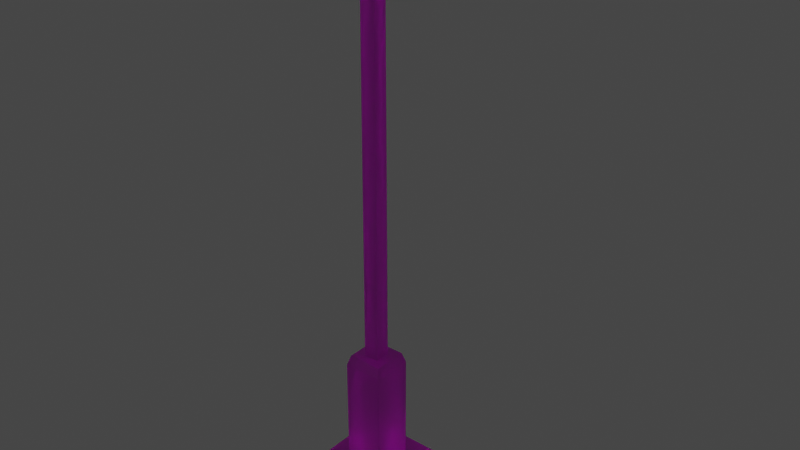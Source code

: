 # Source: straatlamp.blend  (saved by Blender 3.3.6; exported with 4.5.12 LTS)
import bpy
from mathutils import Matrix  # noqa: F401  (used for matrix-valued properties, if any)

bpy.ops.wm.read_factory_settings(use_empty=True)
scene = bpy.context.scene
scene.name = 'Scene'

# ---- collections
col_collection = bpy.data.collections.new('Collection'); scene.collection.children.link(col_collection)

# ---- images (referenced by path relative to the original .blend; pixels are not part of the script)
import os
ASSET_DIR = os.environ.get("B2B_ASSET_DIR", "")  # directory of the original .blend (textures are referenced by path, not embedded)
HERE = os.path.dirname(os.path.abspath(__file__))  # packed textures are extracted next to this script under _unpacked/

def load_image(name, relpath, width, height, colorspace="sRGB"):
    """Load a texture the original file referenced (path relative to the .blend, or extracted next to this script)."""
    p = next((c for c in (os.path.join(HERE, relpath), os.path.join(ASSET_DIR, relpath)) if relpath and os.path.exists(c)), "")
    if p:
        img = bpy.data.images.load(p, check_existing=True)
        img.name = name
    else:  # same state as the original file: an image datablock whose file is absent (Cycles renders it pink)
        img = bpy.data.images.new(name, width, height)
        img.source = "FILE"
        img.filepath = "//" + (relpath or name)
    img.colorspace_settings.name = colorspace
    return img
img_straatlamptexture2_jpg = load_image('straatlamptexture2.jpg', 'straatlamptextuur.jpg', 1024, 1024, 'sRGB')

# ---- materials (node trees are filled in below, after node groups)
mat_material = bpy.data.materials.new('Material')
mat_material.alpha_threshold = 1.0
mat_material.use_transparent_shadow = False
mat_material.use_raytrace_refraction = True
mat_material.use_screen_refraction = True
mat_material.thickness_mode = 'SLAB'

# ---- material node trees
mat_material.use_nodes = True; mat_material.node_tree.nodes.clear()
_N = mat_material.node_tree.nodes; _L = mat_material.node_tree.links
n0 = _N.new('ShaderNodeOutputMaterial'); n0.name = 'Material Output'; n0.location = (300, 300)
n1 = _N.new('ShaderNodeTexImage'); n1.name = 'Image Texture'; n1.location = (-296, 260)
n1.image = img_straatlamptexture2_jpg
n2 = _N.new('ShaderNodeBsdfPrincipled'); n2.name = 'Principled BSDF'; n2.location = (10, 300)
n2.distribution = 'GGX'
n2.subsurface_method = 'RANDOM_WALK_SKIN'
n2.inputs[3].default_value = 1.45
n2.inputs[18].default_value = 1.0
n2.inputs[27].default_value = (0.0, 0.0, 0.0, 1.0)
n3 = _N.new('ShaderNodeValue'); n3.name = 'Value'; n3.location = (300, 140)
n3.outputs[0].default_value = 0.0
_L.new(n2.outputs[0], n0.inputs[0])
_L.new(n1.outputs[0], n2.inputs[0])
_L.new(n3.outputs[0], n0.inputs[3])
n0.is_active_output = True

# ---- world
world_world = bpy.data.worlds.new('World'); scene.world = world_world
world_world.use_nodes = True; world_world.node_tree.nodes.clear()
_N = world_world.node_tree.nodes; _L = world_world.node_tree.links
n0 = _N.new('ShaderNodeOutputWorld'); n0.name = 'World Output'; n0.location = (300, 300)
n1 = _N.new('ShaderNodeBackground'); n1.name = 'Background'; n1.location = (10, 300)
n1.inputs[0].default_value = (0.05088, 0.05088, 0.05088, 1.0)
_L.new(n1.outputs[0], n0.inputs[0])
n0.is_active_output = True
world_world.color = (0.05088, 0.05088, 0.05088)
world_world.use_sun_shadow = False
world_world.sun_shadow_jitter_overblur = 0.0

# ---- meshes
me_cube_001 = bpy.data.meshes.new('Cube.001')
me_cube_001.from_pydata([(-1.0, -1.0, -1.0), (-0.3919, -0.3919, -0.8731), (-1.0, 1.0, -1.0), (-0.3919, 0.3919, -0.8731), (1.0, -1.0, -1.0), (0.3919, -0.3919, -0.8731), (1.0, 1.0, -1.0), (0.3919, 0.3919, -0.8731), (-1.0, -1.0, -0.8731), (-1.0, 1.0, -0.8731), (1.0, 1.0, -0.8731), (1.0, -1.0, -0.8731), (-0.3919, -0.3919, 1.48), (-0.3919, 0.3919, 1.48), (0.3919, 0.3919, 1.48), (0.3919, -0.3919, 1.48), (-0.1495, -0.1495, 1.673), (-0.1495, 0.1495, 1.673), (0.1495, 0.1495, 1.673), (0.1495, -0.1495, 1.673), (-0.3342, -0.3342, 1.673), (-0.3342, 0.3342, 1.673), (0.3342, 0.3342, 1.673), (0.3342, -0.3342, 1.673), (-0.1519, -0.1247, 8.786), (0.1475, -0.08105, 8.829), (-0.1495, 0.1495, 8.784), (0.1491, 0.1055, 8.828), (-0.1519, -0.1247, 8.998), (-0.1495, 0.1495, 8.995), (0.1491, 0.1055, 8.951), (0.1475, -0.08105, 8.952), (-0.1499, -0.1199, 9.788), (-0.1475, 0.1543, 9.786), (0.1515, 0.1543, 9.786), (0.1491, -0.1202, 9.786), (0.1495, 0.1495, 8.784), (0.1471, -0.1251, 8.785), (0.1495, 0.1495, 8.995), (0.1471, -0.1251, 8.996), (0.9676, 0.1221, 8.989), (0.9654, -0.1255, 8.989), (0.9676, 0.1221, 9.153), (0.9654, -0.1255, 9.153), (1.322, 0.1164, 8.9), (1.321, -0.1246, 8.9), (1.247, 0.1917, 9.2), (1.245, -0.1993, 9.2), (1.791, 0.1145, 8.9), (1.79, -0.1265, 8.9), (1.866, 0.1892, 9.2), (1.864, -0.2018, 9.2), (2.145, 0.1634, 9.019), (2.144, -0.1782, 9.02), (2.145, 0.1634, 9.122), (2.144, -0.1782, 9.123), (1.172, 0.2673, 9.153), (1.17, -0.2744, 9.153), (1.942, 0.2643, 9.153), (1.939, -0.2775, 9.153), (1.172, 0.2673, 8.989), (1.17, -0.2744, 8.989), (1.942, 0.2643, 8.989), (1.939, -0.2775, 8.989), (-0.2601, -0.2202, 9.875), (-0.2559, 0.2543, 9.871), (0.2615, 0.2543, 9.871), (0.2573, -0.2209, 9.873), (-0.199, -0.159, 10.15), (-0.1959, 0.1954, 10.15), (0.2014, 0.1954, 10.15), (0.1983, -0.1595, 10.15), (-0.2596, -0.219, 10.08), (-0.2554, 0.2555, 10.07), (0.262, 0.2555, 10.07), (0.2578, -0.2196, 10.07), (1.28, 0.158, 8.925), (1.279, -0.1659, 8.925), (1.832, 0.1558, 8.925), (1.831, -0.1682, 8.925)], [], [(0, 8, 9, 2), (2, 9, 10, 6), (6, 10, 11, 4), (4, 11, 8, 0), (2, 6, 4, 0), (1, 5, 15, 12), (1, 3, 9, 8), (3, 7, 10, 9), (7, 5, 11, 10), (5, 1, 8, 11), (15, 14, 22, 23), (7, 3, 13, 14), (5, 7, 14, 15), (3, 1, 12, 13), (16, 19, 37, 24), (13, 12, 20, 21), (12, 15, 23, 20), (14, 13, 21, 22), (16, 17, 21, 20), (17, 18, 22, 21), (18, 19, 23, 22), (19, 16, 20, 23), (18, 17, 26, 36), (19, 18, 36, 37), (17, 16, 24, 26), (27, 30, 42, 40), (39, 38, 34, 35), (26, 24, 28, 29), (24, 37, 39, 28), (36, 26, 29, 38), (33, 32, 64, 65), (29, 28, 32, 33), (28, 39, 35, 32), (38, 29, 33, 34), (27, 25, 37, 36), (31, 30, 38, 39), (30, 27, 36, 38), (25, 31, 39, 37), (40, 42, 56, 60), (25, 27, 40, 41), (31, 25, 41, 43), (30, 31, 43, 42), (57, 61, 63, 59), (41, 40, 60, 61), (43, 41, 61, 57), (42, 43, 57, 56), (62, 58, 54, 52), (46, 47, 51, 50), (60, 56, 58, 62), (45, 44, 48, 49), (53, 52, 54, 55), (63, 62, 52, 53), (59, 63, 53, 55), (58, 59, 55, 54), (47, 46, 56, 57), (50, 51, 59, 58), (51, 47, 57, 59), (46, 50, 58, 56), (76, 77, 61, 60), (79, 78, 62, 63), (77, 79, 63, 61), (78, 76, 60, 62), (67, 66, 74, 75), (32, 35, 67, 64), (34, 33, 65, 66), (35, 34, 66, 67), (71, 70, 69, 68), (65, 64, 72, 73), (64, 67, 75, 72), (66, 65, 73, 74), (68, 69, 73, 72), (69, 70, 74, 73), (70, 71, 75, 74), (71, 68, 72, 75), (44, 45, 77, 76), (49, 48, 78, 79), (45, 49, 79, 77), (48, 44, 76, 78)])
_uv = me_cube_001.uv_layers.new(name='UVMap')
_uv.uv.foreach_set('vector', [0.9108, 0.9644, 0.9029, 0.9644, 0.9029, 0.8384, 0.9108, 0.8384, 0.9013, 0.9644, 0.8934, 0.9644, 0.8934, 0.8384, 0.9013, 0.8384, 0.8918, 0.9644, 0.8839, 0.9644, 0.8839, 0.8384, 0.8918, 0.8384, 0.8823, 0.9644, 0.8744, 0.9644, 0.8744, 0.8384, 0.8823, 0.8384, 0.6523, 0.8044, 0.7783, 0.8044, 0.7783, 0.9304, 0.6523, 0.9304, 0.8292, 0.9984, 0.7798, 0.9984, 0.7798, 0.8509, 0.8292, 0.8509, 0.74, 0.7646, 0.74, 0.7152, 0.7783, 0.6769, 0.7783, 0.8029, 0.74, 0.7152, 0.6906, 0.7152, 0.6523, 0.6769, 0.7783, 0.6769, 0.6906, 0.7152, 0.6906, 0.7646, 0.6523, 0.8029, 0.6523, 0.6769, 0.6906, 0.7646, 0.74, 0.7646, 0.7783, 0.8029, 0.6523, 0.8029, 0.931, 0.6894, 0.8816, 0.6894, 0.8853, 0.6769, 0.9274, 0.6769, 0.8801, 0.8369, 0.8307, 0.8369, 0.8307, 0.6894, 0.8801, 0.6894, 0.931, 0.8369, 0.8816, 0.8369, 0.8816, 0.6894, 0.931, 0.6894, 0.8292, 0.8369, 0.7798, 0.8369, 0.7798, 0.6894, 0.8292, 0.6894, 0.03786, 0.7124, 0.0377, 0.6925, 0.5127, 0.6888, 0.513, 0.7088, 0.8292, 0.6894, 0.7798, 0.6894, 0.7835, 0.6769, 0.8255, 0.6769, 0.8292, 0.8509, 0.7798, 0.8509, 0.7835, 0.8384, 0.8255, 0.8384, 0.8801, 0.6894, 0.8307, 0.6894, 0.8344, 0.6769, 0.8765, 0.6769, 0.8612, 0.8689, 0.8612, 0.8501, 0.8728, 0.8384, 0.8728, 0.8805, 0.8612, 0.8501, 0.8424, 0.8501, 0.8307, 0.8384, 0.8728, 0.8384, 0.8424, 0.8501, 0.8424, 0.8689, 0.8307, 0.8805, 0.8307, 0.8384, 0.8424, 0.8689, 0.8612, 0.8689, 0.8728, 0.8805, 0.8307, 0.8805, 0.5133, 0.7487, 0.5134, 0.7687, 0.03849, 0.7723, 0.03833, 0.7524, 0.5131, 0.7287, 0.5133, 0.7487, 0.03833, 0.7524, 0.03813, 0.734, 0.03802, 0.7324, 0.03786, 0.7124, 0.513, 0.7104, 0.513, 0.7287, 2.695, 0.6295, 2.68, 0.6292, 2.657, 0.5287, 2.677, 0.5291, 0.1759, 0.7799, 0.2485, 0.7801, 0.2485, 0.989, 0.1759, 0.9888, 0.7951, 0.4545, 0.7951, 0.3904, 0.8446, 0.39, 0.8446, 0.4541, 0.6448, 0.5351, 0.6448, 0.4652, 0.6942, 0.4655, 0.6942, 0.5354, 0.7564, 0.4684, 0.7564, 0.5383, 0.7069, 0.5383, 0.7069, 0.4684, 0.9913, 0.7547, 0.9913, 0.8159, 0.9602, 0.8387, 0.9602, 0.7328, 0.1759, 0.989, 0.1035, 0.9888, 0.1035, 0.7799, 0.1759, 0.7801, 0.3275, 0.7801, 0.4066, 0.7799, 0.4066, 0.9888, 0.3275, 0.989, 0.3275, 0.9888, 0.2485, 0.989, 0.2485, 0.7801, 0.3275, 0.7799, 0.628, 0.5308, 0.628, 0.5744, 0.6177, 0.5846, 0.6177, 0.5204, 0.6569, 0.5745, 0.6569, 0.5309, 0.6672, 0.5206, 0.6672, 0.5848, 0.6569, 0.5309, 0.628, 0.5308, 0.6177, 0.5204, 0.6672, 0.5206, 0.628, 0.5744, 0.6569, 0.5745, 0.6672, 0.5848, 0.6177, 0.5846, 0.9336, 0.504, 0.8916, 0.504, 0.8916, 0.4397, 0.9336, 0.4397, 2.415, 0.3851, 2.438, 0.3853, 2.44, 0.486, 2.41, 0.4859, 2.717, 0.3862, 2.732, 0.3849, 2.721, 0.4865, 2.701, 0.4882, 2.703, 0.3787, 2.68, 0.3788, 2.675, 0.2785, 2.705, 0.2783, 0.9757, 0.4391, 0.9336, 0.4391, 0.9336, 0.2793, 0.9757, 0.2793, 0.8537, 0.554, 0.7902, 0.5537, 0.7528, 0.5015, 0.8916, 0.5015, 0.9757, 0.5039, 0.9336, 0.5039, 0.9336, 0.4391, 0.9757, 0.4391, 0.6514, 0.2522, 0.7149, 0.2519, 0.7528, 0.3044, 0.614, 0.3044, 0.9336, 0.2794, 0.8916, 0.2794, 0.8993, 0.2519, 0.9258, 0.2519, 0.6333, 0.3234, 0.7335, 0.3234, 0.7335, 0.482, 0.6333, 0.482, 0.9336, 0.4397, 0.8916, 0.4397, 0.8916, 0.2794, 0.9336, 0.2794, 0.1301, 0.1735, 0.05671, 0.1735, 0.05671, 0.03054, 0.1301, 0.03054, 0.8916, 0.5915, 0.8916, 0.504, 0.9181, 0.504, 0.9181, 0.5915, 0.8916, 0.3044, 0.7528, 0.3044, 0.7784, 0.2519, 0.866, 0.2519, 0.9757, 0.2793, 0.9336, 0.2793, 0.9414, 0.2519, 0.9679, 0.2519, 0.614, 0.5016, 0.7528, 0.5016, 0.7272, 0.554, 0.6396, 0.554, 0.7335, 0.3234, 0.6333, 0.3234, 0.614, 0.3044, 0.7528, 0.3044, 0.6333, 0.482, 0.7335, 0.482, 0.7528, 0.5016, 0.614, 0.5016, 0.7335, 0.482, 0.7335, 0.3234, 0.7528, 0.3044, 0.7528, 0.5016, 0.6333, 0.3234, 0.6333, 0.482, 0.614, 0.5016, 0.614, 0.3044, 0.7807, 0.4741, 0.8637, 0.4741, 0.8916, 0.5015, 0.7528, 0.5015, 0.8637, 0.3327, 0.7807, 0.3327, 0.7528, 0.3044, 0.8916, 0.3044, 0.8637, 0.4741, 0.8637, 0.3327, 0.8916, 0.3044, 0.8916, 0.5015, 0.7807, 0.3327, 0.7807, 0.4741, 0.7528, 0.5015, 0.7528, 0.3044, 0.9326, 0.7328, 0.9326, 0.8388, 0.8878, 0.839, 0.8878, 0.7329, 1.725, 0.6732, 1.725, 0.6365, 1.737, 0.623, 1.737, 0.6863, 0.9518, 0.6419, 0.9518, 0.7086, 0.9326, 0.7328, 0.9326, 0.6174, 1.725, 0.6365, 1.691, 0.6363, 1.679, 0.6225, 1.737, 0.623, 0.7687, 0.7091, 0.7687, 0.6299, 0.8574, 0.6307, 0.8574, 0.7097, 0.9602, 0.7328, 0.9602, 0.8387, 0.9326, 0.8388, 0.9326, 0.7329, 0.8306, 0.7232, 0.8306, 0.8387, 0.7858, 0.8386, 0.7858, 0.7231, 0.9326, 0.6174, 0.9326, 0.7328, 0.8878, 0.7327, 0.8878, 0.6173, 0.8574, 0.7097, 0.8574, 0.6307, 0.8707, 0.6173, 0.8707, 0.7231, 0.8708, 0.7194, 0.8707, 0.6308, 0.8878, 0.6173, 0.8878, 0.7327, 0.8707, 0.8254, 0.8708, 0.7462, 0.8878, 0.7329, 0.8878, 0.839, 0.7688, 0.8252, 0.7687, 0.7366, 0.7858, 0.7231, 0.7858, 0.8386, 0.05671, 0.1735, 0.1301, 0.1735, 0.1428, 0.1861, 0.04407, 0.1861, 0.1301, 0.03054, 0.05671, 0.03054, 0.04407, 0.01789, 0.1428, 0.01789, 0.1301, 0.1735, 0.1301, 0.03054, 0.1428, 0.01789, 0.1428, 0.1861, 0.05671, 0.03054, 0.05671, 0.1735, 0.04407, 0.1861, 0.04407, 0.01789])
_ca = me_cube_001.color_attributes.new('Color', 'FLOAT_COLOR', 'POINT')
_ca.data.foreach_set('color', [0.0, 0.0, 0.0, 1.0, 0.0, 0.0, 0.0, 1.0, 0.0, 0.0, 0.0, 1.0, 0.0, 0.0, 0.0, 1.0, 0.0, 0.0, 0.0, 1.0, 0.0, 0.0, 0.0, 1.0, 0.0, 0.0, 0.0, 1.0, 0.0, 0.0, 0.0, 1.0, 0.0, 0.0, 0.0, 1.0, 0.0, 0.0, 0.0, 1.0, 0.0, 0.0, 0.0, 1.0, 0.0, 0.0, 0.0, 1.0, 0.0, 0.0, 0.0, 1.0, 0.0, 0.0, 0.0, 1.0, 0.0, 0.0, 0.0, 1.0, 0.0, 0.0, 0.0, 1.0, 0.0, 0.0, 0.0, 1.0, 0.0, 0.0, 0.0, 1.0, 0.0, 0.0, 0.0, 1.0, 0.0, 0.0, 0.0, 1.0, 0.0, 0.0, 0.0, 1.0, 0.0, 0.0, 0.0, 1.0, 0.0, 0.0, 0.0, 1.0, 0.0, 0.0, 0.0, 1.0, 0.0, 0.0, 0.0, 1.0, 0.0, 0.0, 0.0, 1.0, 0.0, 0.0, 0.0, 1.0, 0.0, 0.0, 0.0, 1.0, 0.0, 0.0, 0.0, 1.0, 0.0, 0.0, 0.0, 1.0, 0.0, 0.0, 0.0, 1.0, 0.0, 0.0, 0.0, 1.0, 0.0, 0.0, 0.0, 1.0, 0.0, 0.0, 0.0, 1.0, 0.0, 0.0, 0.0, 1.0, 0.0, 0.0, 0.0, 1.0, 0.0, 0.0, 0.0, 1.0, 0.0, 0.0, 0.0, 1.0, 0.0, 0.0, 0.0, 1.0, 0.0, 0.0, 0.0, 1.0, 0.0, 0.0, 0.0, 1.0, 0.0, 0.0, 0.0, 1.0, 0.0, 0.0, 0.0, 1.0, 0.0, 0.0, 0.0, 1.0, 0.0, 0.0, 0.0, 1.0, 0.0, 0.0, 0.0, 1.0, 0.0, 0.0, 0.0, 1.0, 0.0, 0.0, 0.0, 1.0, 0.0, 0.0, 0.0, 1.0, 0.0, 0.0, 0.0, 1.0, 0.0, 0.0, 0.0, 1.0, 0.0, 0.0, 0.0, 1.0, 0.0, 0.0, 0.0, 1.0, 0.0, 0.0, 0.0, 1.0, 0.0, 0.0, 0.0, 1.0, 0.0, 0.0, 0.0, 1.0, 0.0, 0.0, 0.0, 1.0, 0.0, 0.0, 0.0, 1.0, 0.0, 0.0, 0.0, 1.0, 0.0, 0.0, 0.0, 1.0, 0.0, 0.0, 0.0, 1.0, 0.0, 0.0, 0.0, 1.0, 0.0, 0.0, 0.0, 1.0, 0.0, 0.0, 0.0, 1.0, 0.0, 0.0, 0.0, 1.0, 0.0, 0.0, 0.0, 1.0, 0.0, 0.0, 0.0, 1.0, 0.0, 0.0, 0.0, 1.0, 0.0, 0.0, 0.0, 1.0, 0.0, 0.0, 0.0, 1.0, 0.0, 0.0, 0.0, 1.0, 0.0, 0.0, 0.0, 1.0, 0.0, 0.0, 0.0, 1.0, 0.0, 0.0, 0.0, 1.0, 0.0, 0.0, 0.0, 1.0, 0.0, 0.0, 0.0, 1.0, 0.0, 0.0, 0.0, 1.0, 0.0, 0.0, 0.0, 1.0, 0.0, 0.0, 0.0, 1.0, 0.0, 0.0, 0.0, 1.0])
me_cube_001.materials.append(mat_material)
me_cube_001.update()

# ---- objects
ob_cube = bpy.data.objects.new('Cube', me_cube_001)

# ---- transforms, parenting, visibility, modifiers, constraints
ob_cube.location = (0.0, 0.0, 0.0)
ob_cube.scale = (0.71, 0.71, 0.71)

# ---- collection membership
col_collection.objects.link(ob_cube)

# ---- scene / render settings (as saved in the file)
scene.frame_start = 1; scene.frame_end = 250; scene.frame_set(1)
scene.render.engine = 'BLENDER_EEVEE_NEXT'
scene.cycles.sampling_pattern = 'TABULATED_SOBOL'
scene.cycles.use_light_tree = False
scene.eevee.use_raytracing = True
scene.view_settings.view_transform = 'Filmic'
bpy.context.view_layer.update()

# ---- added for rendering (the .blend has no active camera and no usable light): camera, sun
cam_auto = bpy.data.cameras.new('AutoCamera')
cam_auto.lens = 50.0
cam_auto.sensor_width = 36.0
cam_auto.clip_end = 1000.0
ob_auto_camera = bpy.data.objects.new('AutoCamera', cam_auto)
scene.collection.objects.link(ob_auto_camera)
ob_auto_camera.location = (8.13029, -9.26845, 9.42768)
ob_auto_camera.rotation_euler = (1.09748, -7.21219e-08, 0.694738)
scene.camera = ob_auto_camera
light_auto_sun = bpy.data.lights.new('AutoSun', 'SUN')
light_auto_sun.energy = 3.0
light_auto_sun.angle = 0.0523599
ob_auto_sun = bpy.data.objects.new('AutoSun', light_auto_sun)
scene.collection.objects.link(ob_auto_sun)
ob_auto_sun.rotation_euler = (0.872665, 0.174533, 0.523599)
bpy.context.view_layer.update()
